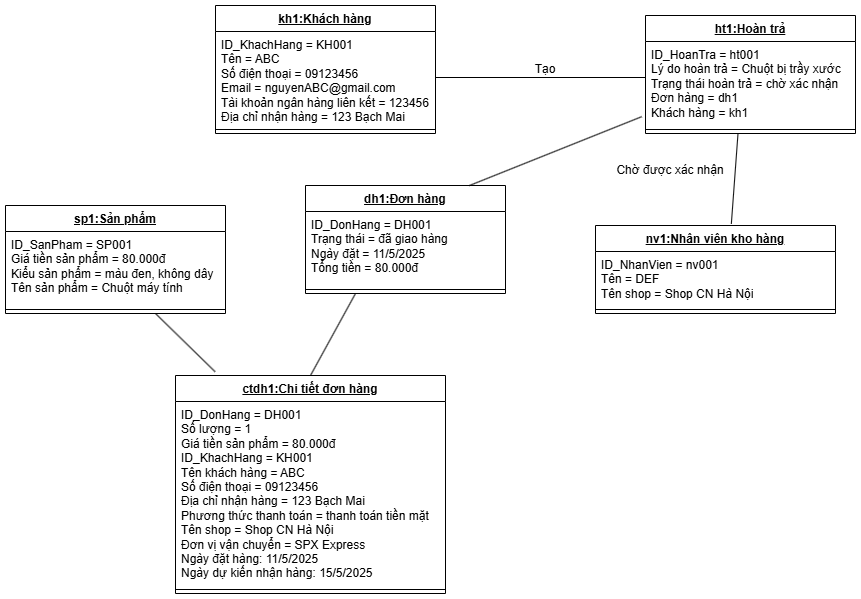

The diagram above was exported from draw.io. Its source (the exported page's mxGraphModel, read from the mxfile embedded in the PNG):
<mxGraphModel dx="1869" dy="527" grid="1" gridSize="10" guides="1" tooltips="1" connect="1" arrows="1" fold="1" page="1" pageScale="1" pageWidth="827" pageHeight="1169" math="0" shadow="0">
  <root>
    <mxCell id="0" />
    <mxCell id="1" parent="0" />
    <mxCell id="K7DSBE6Fsi3dD20v5gvi-19" value="&lt;u&gt;kh1:Khách hàng&lt;/u&gt;" style="swimlane;fontStyle=1;align=center;verticalAlign=top;childLayout=stackLayout;horizontal=1;startSize=26;horizontalStack=0;resizeParent=1;resizeParentMax=0;resizeLast=0;collapsible=1;marginBottom=0;whiteSpace=wrap;html=1;" parent="1" vertex="1">
      <mxGeometry x="160" y="30" width="220" height="128" as="geometry" />
    </mxCell>
    <mxCell id="K7DSBE6Fsi3dD20v5gvi-20" value="&lt;div&gt;ID_KhachHang = KH001&lt;/div&gt;Tên = ABC&lt;div&gt;Số điện thoại = 09123456&lt;/div&gt;&lt;div&gt;Email = nguyenABC@gmail.com&lt;/div&gt;&lt;div&gt;Tài khoản ngân hàng liên kết = 123456&lt;/div&gt;&lt;div&gt;Địa chỉ nhận hàng = 123 Bạch Mai&lt;/div&gt;&lt;div&gt;&lt;br&gt;&lt;/div&gt;" style="text;strokeColor=none;fillColor=none;align=left;verticalAlign=top;spacingLeft=4;spacingRight=4;overflow=hidden;rotatable=0;points=[[0,0.5],[1,0.5]];portConstraint=eastwest;whiteSpace=wrap;html=1;" parent="K7DSBE6Fsi3dD20v5gvi-19" vertex="1">
      <mxGeometry y="26" width="220" height="94" as="geometry" />
    </mxCell>
    <mxCell id="K7DSBE6Fsi3dD20v5gvi-21" value="" style="line;strokeWidth=1;fillColor=none;align=left;verticalAlign=middle;spacingTop=-1;spacingLeft=3;spacingRight=3;rotatable=0;labelPosition=right;points=[];portConstraint=eastwest;strokeColor=inherit;" parent="K7DSBE6Fsi3dD20v5gvi-19" vertex="1">
      <mxGeometry y="120" width="220" height="8" as="geometry" />
    </mxCell>
    <mxCell id="K7DSBE6Fsi3dD20v5gvi-23" value="&lt;u&gt;dh1:Đơn hàng&lt;/u&gt;" style="swimlane;fontStyle=1;align=center;verticalAlign=top;childLayout=stackLayout;horizontal=1;startSize=26;horizontalStack=0;resizeParent=1;resizeParentMax=0;resizeLast=0;collapsible=1;marginBottom=0;whiteSpace=wrap;html=1;" parent="1" vertex="1">
      <mxGeometry x="250" y="210" width="200" height="108" as="geometry" />
    </mxCell>
    <mxCell id="K7DSBE6Fsi3dD20v5gvi-24" value="ID_DonHang = DH001&lt;div&gt;Trạng thái = đã giao hàng&lt;/div&gt;&lt;div&gt;Ngày đặt = 11/5/2025&lt;/div&gt;&lt;div&gt;Tổng tiền = 80.000đ&lt;/div&gt;" style="text;strokeColor=none;fillColor=none;align=left;verticalAlign=top;spacingLeft=4;spacingRight=4;overflow=hidden;rotatable=0;points=[[0,0.5],[1,0.5]];portConstraint=eastwest;whiteSpace=wrap;html=1;" parent="K7DSBE6Fsi3dD20v5gvi-23" vertex="1">
      <mxGeometry y="26" width="200" height="74" as="geometry" />
    </mxCell>
    <mxCell id="K7DSBE6Fsi3dD20v5gvi-25" value="" style="line;strokeWidth=1;fillColor=none;align=left;verticalAlign=middle;spacingTop=-1;spacingLeft=3;spacingRight=3;rotatable=0;labelPosition=right;points=[];portConstraint=eastwest;strokeColor=inherit;" parent="K7DSBE6Fsi3dD20v5gvi-23" vertex="1">
      <mxGeometry y="100" width="200" height="8" as="geometry" />
    </mxCell>
    <mxCell id="K7DSBE6Fsi3dD20v5gvi-36" value="&lt;u&gt;ctdh1:Chi tiết đơn hàng&lt;/u&gt;" style="swimlane;fontStyle=1;align=center;verticalAlign=top;childLayout=stackLayout;horizontal=1;startSize=26;horizontalStack=0;resizeParent=1;resizeParentMax=0;resizeLast=0;collapsible=1;marginBottom=0;whiteSpace=wrap;html=1;" parent="1" vertex="1">
      <mxGeometry x="120" y="400" width="270" height="218" as="geometry" />
    </mxCell>
    <mxCell id="K7DSBE6Fsi3dD20v5gvi-37" value="ID_DonHang = DH001&lt;div&gt;Số lượng = 1&lt;/div&gt;&lt;div&gt;Giá tiền sản phẩm = 80.000đ&lt;/div&gt;&lt;div&gt;&lt;div&gt;ID_KhachHang = KH001&lt;/div&gt;Tên khách hàng = ABC&lt;div&gt;Số điện thoại = 09123456&lt;/div&gt;&lt;div&gt;Địa chỉ nhận hàng = 123 Bạch Mai&lt;/div&gt;&lt;div&gt;&lt;span style=&quot;background-color: transparent; color: light-dark(rgb(0, 0, 0), rgb(255, 255, 255));&quot;&gt;Phương thức thanh toán = thanh toán tiền mặt&lt;/span&gt;&lt;/div&gt;&lt;/div&gt;&lt;div&gt;Tên shop = Shop CN Hà Nội&lt;/div&gt;&lt;div&gt;Đơn vị vận chuyển = SPX Express&lt;/div&gt;&lt;div&gt;Ngày đặt hàng: 11/5/2025&lt;/div&gt;&lt;div&gt;Ngày dự kiến nhận hàng: 15/5/2025&lt;/div&gt;" style="text;strokeColor=none;fillColor=none;align=left;verticalAlign=top;spacingLeft=4;spacingRight=4;overflow=hidden;rotatable=0;points=[[0,0.5],[1,0.5]];portConstraint=eastwest;whiteSpace=wrap;html=1;" parent="K7DSBE6Fsi3dD20v5gvi-36" vertex="1">
      <mxGeometry y="26" width="270" height="184" as="geometry" />
    </mxCell>
    <mxCell id="K7DSBE6Fsi3dD20v5gvi-38" value="" style="line;strokeWidth=1;fillColor=none;align=left;verticalAlign=middle;spacingTop=-1;spacingLeft=3;spacingRight=3;rotatable=0;labelPosition=right;points=[];portConstraint=eastwest;strokeColor=inherit;" parent="K7DSBE6Fsi3dD20v5gvi-36" vertex="1">
      <mxGeometry y="210" width="270" height="8" as="geometry" />
    </mxCell>
    <mxCell id="K7DSBE6Fsi3dD20v5gvi-40" value="&lt;u&gt;sp1:Sản phẩm&lt;/u&gt;" style="swimlane;fontStyle=1;align=center;verticalAlign=top;childLayout=stackLayout;horizontal=1;startSize=26;horizontalStack=0;resizeParent=1;resizeParentMax=0;resizeLast=0;collapsible=1;marginBottom=0;whiteSpace=wrap;html=1;" parent="1" vertex="1">
      <mxGeometry x="-50" y="230" width="220" height="108" as="geometry" />
    </mxCell>
    <mxCell id="K7DSBE6Fsi3dD20v5gvi-41" value="ID_SanPham = SP001&lt;div&gt;Giá tiền sản phẩm = 80.000đ&lt;/div&gt;&lt;div&gt;Kiểu sản phẩm = màu đen, không dây&amp;nbsp;&lt;/div&gt;&lt;div&gt;Tên sản phẩm = Chuột máy tính&amp;nbsp;&lt;/div&gt;" style="text;strokeColor=none;fillColor=none;align=left;verticalAlign=top;spacingLeft=4;spacingRight=4;overflow=hidden;rotatable=0;points=[[0,0.5],[1,0.5]];portConstraint=eastwest;whiteSpace=wrap;html=1;" parent="K7DSBE6Fsi3dD20v5gvi-40" vertex="1">
      <mxGeometry y="26" width="220" height="74" as="geometry" />
    </mxCell>
    <mxCell id="K7DSBE6Fsi3dD20v5gvi-42" value="" style="line;strokeWidth=1;fillColor=none;align=left;verticalAlign=middle;spacingTop=-1;spacingLeft=3;spacingRight=3;rotatable=0;labelPosition=right;points=[];portConstraint=eastwest;strokeColor=inherit;" parent="K7DSBE6Fsi3dD20v5gvi-40" vertex="1">
      <mxGeometry y="100" width="220" height="8" as="geometry" />
    </mxCell>
    <mxCell id="nPUZRQ7oKKPvhLVojhoW-1" value="" style="endArrow=none;html=1;rounded=0;exitX=0.5;exitY=0;exitDx=0;exitDy=0;entryX=0.25;entryY=1;entryDx=0;entryDy=0;" edge="1" parent="1" source="K7DSBE6Fsi3dD20v5gvi-36" target="K7DSBE6Fsi3dD20v5gvi-23">
      <mxGeometry width="50" height="50" relative="1" as="geometry">
        <mxPoint x="260" y="388" as="sourcePoint" />
        <mxPoint x="290" y="360" as="targetPoint" />
      </mxGeometry>
    </mxCell>
    <mxCell id="nPUZRQ7oKKPvhLVojhoW-6" value="" style="endArrow=none;html=1;rounded=0;exitX=0.147;exitY=-0.017;exitDx=0;exitDy=0;exitPerimeter=0;" edge="1" parent="1" source="K7DSBE6Fsi3dD20v5gvi-36">
      <mxGeometry width="50" height="50" relative="1" as="geometry">
        <mxPoint x="50" y="388" as="sourcePoint" />
        <mxPoint x="100" y="338" as="targetPoint" />
      </mxGeometry>
    </mxCell>
    <mxCell id="nPUZRQ7oKKPvhLVojhoW-11" value="&lt;u&gt;ht1:Hoàn trả&lt;/u&gt;" style="swimlane;fontStyle=1;align=center;verticalAlign=top;childLayout=stackLayout;horizontal=1;startSize=26;horizontalStack=0;resizeParent=1;resizeParentMax=0;resizeLast=0;collapsible=1;marginBottom=0;whiteSpace=wrap;html=1;" vertex="1" parent="1">
      <mxGeometry x="590" y="40" width="210" height="118" as="geometry" />
    </mxCell>
    <mxCell id="nPUZRQ7oKKPvhLVojhoW-12" value="ID_HoanTra = ht001&lt;div&gt;Lý do hoàn trả = Chuột bị trầy xước&lt;/div&gt;&lt;div&gt;Trạng thái hoàn trả = chờ xác nhận&lt;/div&gt;&lt;div&gt;Đơn hàng = dh1&lt;/div&gt;&lt;div&gt;Khách hàng = kh1&lt;/div&gt;" style="text;strokeColor=none;fillColor=none;align=left;verticalAlign=top;spacingLeft=4;spacingRight=4;overflow=hidden;rotatable=0;points=[[0,0.5],[1,0.5]];portConstraint=eastwest;whiteSpace=wrap;html=1;" vertex="1" parent="nPUZRQ7oKKPvhLVojhoW-11">
      <mxGeometry y="26" width="210" height="84" as="geometry" />
    </mxCell>
    <mxCell id="nPUZRQ7oKKPvhLVojhoW-13" value="" style="line;strokeWidth=1;fillColor=none;align=left;verticalAlign=middle;spacingTop=-1;spacingLeft=3;spacingRight=3;rotatable=0;labelPosition=right;points=[];portConstraint=eastwest;strokeColor=inherit;" vertex="1" parent="nPUZRQ7oKKPvhLVojhoW-11">
      <mxGeometry y="110" width="210" height="8" as="geometry" />
    </mxCell>
    <mxCell id="nPUZRQ7oKKPvhLVojhoW-16" value="" style="endArrow=none;html=1;rounded=0;exitX=0.5;exitY=0;exitDx=0;exitDy=0;" edge="1" parent="1">
      <mxGeometry width="50" height="50" relative="1" as="geometry">
        <mxPoint x="380" y="102" as="sourcePoint" />
        <mxPoint x="590" y="102" as="targetPoint" />
      </mxGeometry>
    </mxCell>
    <mxCell id="nPUZRQ7oKKPvhLVojhoW-17" value="Tạo" style="text;html=1;align=center;verticalAlign=middle;whiteSpace=wrap;rounded=0;" vertex="1" parent="1">
      <mxGeometry x="470" y="89" width="40" height="10" as="geometry" />
    </mxCell>
    <mxCell id="nPUZRQ7oKKPvhLVojhoW-19" value="" style="endArrow=none;html=1;rounded=0;exitX=0.5;exitY=0;exitDx=0;exitDy=0;entryX=-0.018;entryY=0.895;entryDx=0;entryDy=0;entryPerimeter=0;" edge="1" parent="1" target="nPUZRQ7oKKPvhLVojhoW-12">
      <mxGeometry width="50" height="50" relative="1" as="geometry">
        <mxPoint x="414" y="210" as="sourcePoint" />
        <mxPoint x="459" y="128" as="targetPoint" />
      </mxGeometry>
    </mxCell>
    <mxCell id="nPUZRQ7oKKPvhLVojhoW-20" value="&lt;u&gt;nv1:Nhân viên kho hàng&lt;/u&gt;" style="swimlane;fontStyle=1;align=center;verticalAlign=top;childLayout=stackLayout;horizontal=1;startSize=26;horizontalStack=0;resizeParent=1;resizeParentMax=0;resizeLast=0;collapsible=1;marginBottom=0;whiteSpace=wrap;html=1;" vertex="1" parent="1">
      <mxGeometry x="540" y="250" width="240" height="88" as="geometry" />
    </mxCell>
    <mxCell id="nPUZRQ7oKKPvhLVojhoW-21" value="ID_NhanVien = nv001&lt;div&gt;Tên = DEF&lt;/div&gt;&lt;div&gt;Tên shop = Shop CN Hà Nội&lt;/div&gt;&lt;div&gt;&lt;br&gt;&lt;/div&gt;" style="text;strokeColor=none;fillColor=none;align=left;verticalAlign=top;spacingLeft=4;spacingRight=4;overflow=hidden;rotatable=0;points=[[0,0.5],[1,0.5]];portConstraint=eastwest;whiteSpace=wrap;html=1;" vertex="1" parent="nPUZRQ7oKKPvhLVojhoW-20">
      <mxGeometry y="26" width="240" height="54" as="geometry" />
    </mxCell>
    <mxCell id="nPUZRQ7oKKPvhLVojhoW-22" value="" style="line;strokeWidth=1;fillColor=none;align=left;verticalAlign=middle;spacingTop=-1;spacingLeft=3;spacingRight=3;rotatable=0;labelPosition=right;points=[];portConstraint=eastwest;strokeColor=inherit;" vertex="1" parent="nPUZRQ7oKKPvhLVojhoW-20">
      <mxGeometry y="80" width="240" height="8" as="geometry" />
    </mxCell>
    <mxCell id="nPUZRQ7oKKPvhLVojhoW-23" value="" style="endArrow=none;html=1;rounded=0;exitX=0.566;exitY=-0.018;exitDx=0;exitDy=0;entryX=0.25;entryY=1;entryDx=0;entryDy=0;exitPerimeter=0;" edge="1" parent="1" source="nPUZRQ7oKKPvhLVojhoW-20">
      <mxGeometry width="50" height="50" relative="1" as="geometry">
        <mxPoint x="637.5" y="240" as="sourcePoint" />
        <mxPoint x="682.5" y="158" as="targetPoint" />
      </mxGeometry>
    </mxCell>
    <mxCell id="nPUZRQ7oKKPvhLVojhoW-24" value="Chờ được xác nhận" style="text;html=1;align=center;verticalAlign=middle;whiteSpace=wrap;rounded=0;" vertex="1" parent="1">
      <mxGeometry x="560" y="190" width="110" height="10" as="geometry" />
    </mxCell>
  </root>
</mxGraphModel>